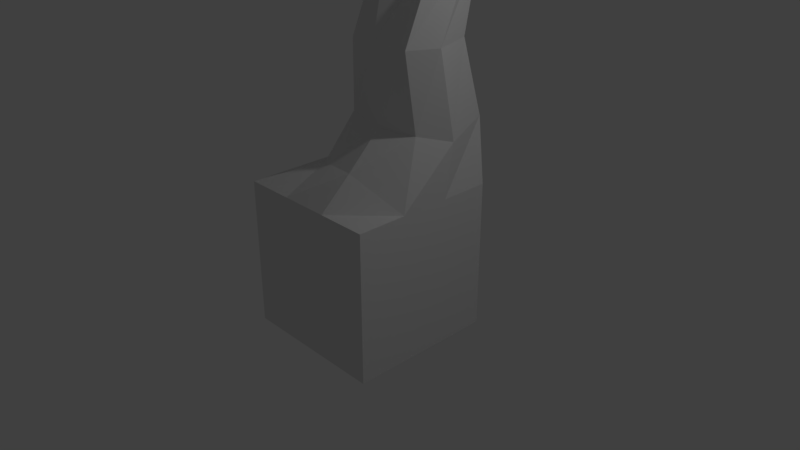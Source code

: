 # Source: huge_tree.blend  (saved by Blender 2.78.0; exported with 4.5.12 LTS)
import bpy
from mathutils import Matrix  # noqa: F401  (used for matrix-valued properties, if any)

bpy.ops.wm.read_factory_settings(use_empty=True)
scene = bpy.context.scene
scene.name = 'Scene'

# ---- collections
col_collection_1 = bpy.data.collections.new('Collection 1'); scene.collection.children.link(col_collection_1)

# ---- materials (node trees are filled in below, after node groups)
mat_material = bpy.data.materials.new('Material')
mat_material.alpha_threshold = 0.0
mat_material.use_transparent_shadow = False
mat_material.roughness = 0.5
mat_material.line_color = (0.0, 0.0, 0.0, 1.0)

# ---- material node trees

# ---- world
world_world = bpy.data.worlds.new('World'); scene.world = world_world
world_world.color = (0.05088, 0.05088, 0.05088)
world_world.use_sun_shadow = False
world_world.sun_shadow_jitter_overblur = 0.0
world_world.cycles.sampling_method = 'MANUAL'

# ---- cameras
cam_camera = bpy.data.cameras.new('Camera')
cam_camera.clip_end = 100.0
cam_camera.lens = 35.0
cam_camera.sensor_width = 32.0
cam_camera.sensor_height = 18.0
cam_camera.ortho_scale = 7.314
cam_camera.dof.focus_distance = 0.0
cam_camera.dof.aperture_fstop = 128.0

# ---- lights
light_lamp = bpy.data.lights.new('Lamp', 'POINT')
light_lamp.transmission_factor = 0.0
light_lamp.cutoff_distance = 30.0
light_lamp.energy = 100.0
light_lamp.shadow_buffer_clip_start = 1.001
light_lamp.shadow_soft_size = 0.1
light_lamp.shadow_maximum_resolution = 0.006
light_lamp.use_absolute_resolution = True

# ---- meshes
me_cube = bpy.data.meshes.new('Cube')
me_cube.from_pydata([(1.0, 1.0, 1.0), (1.0, 1.0, -1.0), (1.0, -1.0, 1.0), (1.0, -1.0, -1.0), (-1.0, 1.0, 1.0), (-1.0, 1.0, -1.0), (-1.0, -1.0, 1.0), (-1.0, -1.0, -1.0), (0.3333, -1.0, 1.0), (-0.3333, -1.0, 1.0), (1.0, 0.3333, 1.0), (1.0, -0.3333, 1.0), (-0.3333, 1.0, 1.0), (0.3333, 1.0, 1.0), (-1.0, -0.3333, 1.0), (-1.0, 0.3333, 1.0), (0.8445, -0.1778, 4.871), (0.3916, -0.6218, 1.421), (-0.3333, 0.3333, 1.0), (-0.3333, -0.3926, 1.288), (0.4865, 1.0, 5.819), (1.0, 1.0, 6.062), (1.0, 0.3333, 6.062), (1.0, -0.3333, 6.062), (-0.3333, 1.0, 6.062), (0.3333, 0.3333, 6.062), (0.3333, -0.3333, 5.709), (-0.3333, 0.3333, 6.062), (-0.3333, -0.3333, 6.062), (0.9989, 0.09683, 3.859), (0.8445, -0.1778, 2.846), (0.8445, -0.008644, 1.834), (1.01, 0.4435, 1.697), (1.027, 0.1869, 2.846), (1.066, 0.5818, 3.859), (0.8445, 0.3333, 4.871), (0.3333, 0.8445, 4.871), (0.4375, 1.014, 3.837), (0.3333, 0.8445, 2.846), (0.6088, 1.203, 1.831), (0.1257, 1.067, 1.834), (-0.1778, 0.5399, 2.846), (-0.1778, 0.8445, 3.859), (-0.1778, 0.8445, 4.871), (-0.1778, 0.6613, 1.834), (-0.1778, 0.3333, 2.846), (-0.1778, 0.5003, 3.859), (-0.1778, 0.3333, 4.871), (0.3333, -0.1162, 1.834), (0.3333, -0.1778, 2.846), (0.5547, -0.1778, 3.859), (0.3333, -0.1778, 4.871), (-0.1778, -0.1778, 4.871), (0.144, 0.1087, 3.859), (-0.01141, -0.1778, 2.846), (-0.3394, 0.09469, 1.834), (0.8445, 0.8445, 4.871), (0.8445, 0.9672, 3.859), (0.8445, 0.7478, 2.846), (0.8445, 1.067, 1.834), (-0.1612, 0.008081, 6.366), (-0.1612, -0.3611, 6.366), (-0.5303, 0.008081, 6.366), (-0.5303, -0.3611, 6.366), (-0.214, -1.015, 6.347), (0.1496, -1.064, 6.331), (0.07087, -1.252, 6.104), (-0.05301, -1.214, 6.116), (1.308, 0.1805, 5.669), (1.383, 0.1805, 6.241), (1.383, -0.1401, 6.241), (1.308, -0.0653, 5.669), (1.76, 0.1163, 6.252), (1.694, 0.1012, 6.532), (1.716, -0.05701, 6.529), (1.777, -0.004951, 6.25), (2.01, 0.1456, 6.797), (1.921, 0.121, 6.921), (1.946, 0.03855, 6.923), (2.029, 0.08243, 6.798), (-0.1339, -1.599, 6.919), (-0.07608, -1.668, 6.914), (-0.1751, -1.804, 6.98), (-0.3497, -1.722, 7.104), (-0.1451, 1.044, 6.265), (0.1451, 1.044, 6.265), (0.1451, 0.754, 6.265), (-0.1451, 0.754, 6.265), (1.013, 0.8542, 6.385), (1.372, 0.8542, 6.385), (1.372, 0.496, 6.385), (1.013, 0.496, 6.385), (0.7802, -0.1605, 6.51), (0.7802, -0.6714, 6.51), (0.4728, -0.1605, 6.51), (0.2692, -0.6714, 6.51), (-0.09394, 1.339, 6.722), (0.09394, 1.339, 6.722), (0.09394, 1.151, 6.722), (-0.09394, 1.151, 6.722), (-0.04646, 1.595, 7.226), (0.04646, 1.595, 7.226), (0.04646, 1.502, 7.226), (-0.04646, 1.502, 7.226), (-0.6466, 0.8635, 6.472), (-0.6466, 0.6159, 6.472), (-0.5768, 0.88, 6.547), (-0.5768, 0.7722, 6.547), (-1.043, 0.8252, 6.872), (-1.043, 0.6954, 6.872), (-0.9324, 0.8338, 6.849), (-1.006, 0.7773, 6.912), (-0.1404, 0.6007, 6.645), (0.1404, 0.6007, 6.645), (-0.06111, 0.7779, 6.73), (0.06111, 0.7779, 6.73), (-0.5516, -0.2162, 6.769), (-0.5516, -0.4318, 6.769), (-0.7672, -0.2162, 6.769), (-0.7672, -0.4318, 6.769), (-0.7968, -0.4433, 7.133), (-0.7968, -0.5678, 7.133), (-0.9213, -0.4433, 7.133), (-0.9213, -0.5678, 7.133), (0.7486, -0.7262, 6.879), (0.7486, -0.9794, 6.879), (0.4954, -0.7262, 6.879), (0.4954, -0.9794, 6.879), (0.6988, -1.175, 7.256), (0.6988, -1.329, 7.256), (0.5452, -1.175, 7.256), (0.5452, -1.329, 7.256), (-0.1021, -0.696, 5.524), (-0.1545, -0.676, 6.174), (0.269, -0.7297, 5.984), (0.1881, -0.7131, 5.518), (1.278, 0.7535, 6.914), (1.435, 0.7535, 6.914), (1.435, 0.5967, 6.914), (1.278, 0.5967, 6.914), (1.323, 0.7083, 7.097), (1.39, 0.7083, 7.097), (1.39, 0.6419, 7.097), (1.323, 0.6419, 7.097), (2.013, 0.3478, 7.09), (1.781, -0.4003, 7.089), (2.484, 0.1345, 7.199), (-0.092, 1.714, 7.499), (0.02195, 1.71, 7.493), (-0.07483, 2.494, 8.783), (0.9149, -1.598, 7.88), (0.9149, -1.711, 7.88), (0.8018, -1.598, 7.88), (0.8018, -1.711, 7.88), (-1.506, -1.594, 7.474), (-0.2955, 1.68, 7.137), (-0.5445, 1.553, 7.049), (-0.7935, 1.313, 6.961), (-1.432, 0.7158, 7.286), (-2.175, 0.4048, 7.859), (-2.111, -0.6261, 7.263), (-0.9251, 2.523, 8.398), (-1.458, 0.422, 9.857), (-3.322, -0.4391, 8.41), (-1.194, 1.624, 8.13), (-1.283, 1.093, 7.659), (-2.745, 0.2295, 8.453), (0.2247, -2.553, 8.988), (-0.3524, -2.664, 8.939), (-0.9855, -2.645, 8.202), (-0.3931, 1.619, 10.58), (-1.343, -0.1554, 10.89), (-1.135, -1.564, 9.537), (1.035, -0.9036, 9.619), (1.038, 1.183, 11.1), (0.4655, 2.623, 8.639), (0.01877, -0.559, 10.98), (-0.5583, -2.372, 9.686), (-0.1872, 0.268, 10.65), (-0.3314, -2.18, 7.681), (2.291, 0.5004, 7.173), (2.178, 0.6181, 7.148), (1.534, 0.8326, 7.123), (2.686, -0.3269, 7.369), (2.853, -0.7882, 7.539), (1.266, -1.565, 7.428), (1.936, 2.157, 8.915), (1.834, 0.4498, 10.42), (1.034, -1.498, 8.983), (2.54, 0.222, 7.867), (2.647, 1.477, 7.779), (2.603, -1.012, 9.383), (-2.376, -0.6048, 9.448), (-0.02567, 0.8509, 11.11)], [], [(5, 1, 3, 7), (3, 2, 8, 9, 6, 7), (1, 0, 10, 11, 2, 3), (5, 4, 12, 13, 0, 1), (19, 14, 6, 9), (7, 6, 14, 15, 4, 5), (11, 17, 8, 2), (17, 19, 9, 8), (133, 132, 67, 64), (43, 47, 27, 24), (23, 16, 71, 70), (36, 43, 24, 20), (12, 4, 15, 18), (18, 15, 14, 19), (22, 21, 89, 90), (25, 26, 95, 94), (20, 24, 84, 85), (27, 28, 63, 62), (56, 36, 20, 21), (51, 16, 23, 26), (47, 52, 28, 27), (35, 56, 21, 22), (10, 0, 59, 32), (32, 59, 58, 33), (33, 58, 57, 34), (34, 57, 56, 35), (18, 19, 55, 44), (44, 55, 54, 45), (45, 54, 53, 46), (46, 53, 52, 47), (17, 11, 31, 48), (48, 31, 30, 49), (49, 30, 29, 50), (50, 29, 16, 51), (0, 13, 39, 59), (59, 39, 38, 58), (58, 38, 37, 57), (57, 37, 36, 56), (13, 12, 40, 39), (39, 40, 41, 38), (38, 41, 42, 37), (37, 42, 43, 36), (11, 10, 32, 31), (31, 32, 33, 30), (30, 33, 34, 29), (29, 34, 35, 16), (12, 18, 44, 40), (40, 44, 45, 41), (41, 45, 46, 42), (42, 46, 47, 43), (19, 17, 48, 55), (55, 48, 49, 54), (54, 49, 50, 53), (53, 50, 51, 52), (60, 62, 118, 116), (26, 25, 60, 61), (25, 27, 62, 60), (28, 26, 61, 63), (67, 66, 82, 83), (135, 134, 65, 66), (132, 135, 66, 67), (134, 133, 64, 65), (70, 71, 75, 74), (16, 35, 68, 71), (35, 22, 69, 68), (22, 23, 70, 69), (74, 75, 79, 78), (68, 69, 73, 72), (71, 68, 72, 75), (69, 70, 74, 73), (79, 76, 144, 146), (72, 73, 77, 76), (75, 72, 76, 79), (73, 74, 78, 77), (83, 82, 81, 80), (66, 65, 81, 82), (64, 67, 83, 80), (65, 64, 80, 81), (85, 84, 96, 97), (87, 27, 112, 114), (27, 87, 107, 105), (25, 20, 85, 86), (91, 90, 138, 139), (25, 22, 90, 91), (20, 25, 91, 88), (21, 20, 88, 89), (92, 94, 126, 124), (22, 25, 94, 92), (23, 22, 92, 93), (26, 23, 93, 95), (99, 98, 102, 103), (87, 86, 98, 99), (86, 85, 97, 98), (84, 87, 99, 96), (102, 101, 148), (98, 97, 101, 102), (96, 99, 103, 100), (97, 96, 100, 101), (106, 104, 108, 110), (24, 27, 105, 104), (84, 24, 104, 106), (87, 84, 106, 107), (108, 109, 111, 110), (104, 105, 109, 108), (105, 107, 111, 109), (107, 106, 110, 111), (112, 113, 115, 114), (27, 25, 113, 112), (86, 87, 114, 115), (25, 86, 115, 113), (116, 118, 122, 120), (61, 60, 116, 117), (63, 61, 117, 119), (62, 63, 119, 118), (117, 116, 120, 121), (119, 117, 121, 123), (118, 119, 123, 122), (124, 126, 130, 128), (93, 92, 124, 125), (95, 93, 125, 127), (94, 95, 127, 126), (129, 128, 150, 151), (125, 124, 128, 129), (127, 125, 129, 131), (126, 127, 131, 130), (26, 28, 133, 134), (52, 51, 135, 132), (51, 26, 134, 135), (28, 52, 132, 133), (136, 139, 143, 140), (90, 89, 137, 138), (88, 91, 139, 136), (89, 88, 136, 137), (141, 140, 143, 142), (137, 136, 140, 141), (139, 138, 142, 143), (138, 137, 141, 142), (78, 145, 77), (78, 79, 146, 145), (129, 128, 145), (122, 112, 113, 120), (111, 112, 122), (114, 112, 111), (111, 110, 114), (103, 114, 110), (114, 103, 102, 115), (115, 102, 140), (143, 113, 115, 140), (130, 143, 142, 128), (77, 144, 76), (145, 144, 77), (146, 144, 141, 182, 181, 180), (108, 157, 156, 155, 100, 103, 110), (111, 122, 123, 109), (120, 130, 131, 121), (147, 175, 148), (101, 100, 147, 148), (100, 103, 102, 101), (123, 121, 80), (80, 121, 131, 81), (131, 81, 82, 153), (102, 148, 140), (150, 152, 153, 151), (131, 129, 151, 153), (130, 131, 153, 152), (128, 130, 152, 150), (130, 120, 113, 143), (146, 183, 145), (83, 82, 179), (80, 83, 123), (120, 122, 123, 121), (154, 123, 83), (175, 149, 147), (149, 161, 147), (123, 154, 109), (154, 160, 109), (108, 158, 157), (100, 161, 147), (154, 172, 169), (155, 161, 100), (156, 164, 155), (157, 165, 156), (155, 164, 161), (164, 162, 161), (156, 165, 164), (165, 166, 164), (164, 166, 162), (166, 163, 162), (157, 158, 165), (158, 159, 165), (165, 159, 166), (159, 160, 166), (166, 160, 163), (160, 154, 163), (168, 176, 167), (169, 177, 168), (167, 176, 173), (176, 174, 173), (168, 177, 176), (177, 178, 176), (176, 178, 174), (178, 193, 174), (169, 172, 177), (172, 171, 177), (177, 171, 178), (171, 170, 178), (178, 170, 193), (170, 149, 175), (170, 161, 149), (161, 162, 170), (163, 192, 162), (170, 171, 162), (172, 162, 171), (172, 192, 162), (159, 158, 160), (108, 109, 158), (160, 158, 109), (169, 168, 154), (154, 168, 179), (153, 82, 179), (179, 168, 153), (179, 83, 154), (180, 183, 146), (181, 189, 180), (182, 190, 181), (180, 189, 183), (189, 184, 183), (181, 190, 189), (190, 191, 189), (189, 191, 184), (191, 185, 184), (182, 186, 190), (186, 187, 190), (190, 187, 191), (187, 188, 191), (191, 188, 185), (188, 151, 185), (141, 140, 148), (182, 141, 148), (168, 167, 153), (153, 151, 188), (153, 167, 188), (173, 188, 167), (188, 187, 173), (173, 174, 187), (187, 186, 174), (174, 175, 186), (175, 186, 148), (186, 182, 148), (145, 128, 142), (142, 141, 145), (145, 141, 144), (183, 184, 145), (185, 145, 184), (151, 185, 129), (129, 185, 145), (192, 172, 154), (192, 163, 154), (174, 193, 175), (193, 170, 175)])
me_cube.materials.append(mat_material)
me_cube.use_remesh_preserve_volume = False
me_cube.use_remesh_preserve_attributes = False
me_cube.use_mirror_vertex_groups = False
me_cube.update()

# ---- objects
ob_cube = bpy.data.objects.new('Cube', me_cube)
ob_lamp = bpy.data.objects.new('Lamp', light_lamp)
ob_camera = bpy.data.objects.new('Camera', cam_camera)

# ---- transforms, parenting, visibility, modifiers, constraints
ob_cube.location = (0.0, 0.0, 0.0)
ob_cube.lock_rotations_4d = False
ob_cube.empty_display_type = 'ARROWS'
ob_cube.lineart.crease_threshold = 0.0
ob_lamp.location = (4.076, 1.005, 5.904)
ob_lamp.rotation_euler = (0.6503, 0.05522, 1.866)
ob_lamp.lock_rotations_4d = False
ob_lamp.empty_display_type = 'ARROWS'
ob_lamp.color = (0.0, 0.0, 0.0, 0.0)
ob_lamp.lineart.crease_threshold = 0.0
ob_camera.location = (7.481, -6.508, 5.344)
ob_camera.rotation_euler = (1.109, 0.0, 0.8149)
ob_camera.lock_rotations_4d = False
ob_camera.empty_display_type = 'ARROWS'
ob_camera.color = (0.0, 0.0, 0.0, 0.0)
ob_camera.display_type = 'WIRE'
ob_camera.lineart.crease_threshold = 0.0

# ---- collection membership
col_collection_1.objects.link(ob_cube)
col_collection_1.objects.link(ob_lamp)
col_collection_1.objects.link(ob_camera)

# ---- scene / render settings (as saved in the file)
scene.camera = ob_camera
scene.frame_start = 1; scene.frame_end = 250; scene.frame_set(1)
scene.render.engine = 'BLENDER_EEVEE_NEXT'
scene.render.resolution_percentage = 50
scene.render.dither_intensity = 0.0
scene.cycles.use_denoising = False
scene.cycles.samples = 128
scene.cycles.sampling_pattern = 'TABULATED_SOBOL'
scene.cycles.light_sampling_threshold = 0.0
scene.cycles.use_adaptive_sampling = False
scene.cycles.use_light_tree = False
scene.cycles.blur_glossy = 0.0
scene.cycles.sample_clamp_indirect = 0.0
scene.view_settings.view_transform = 'Standard'
bpy.context.view_layer.update()

